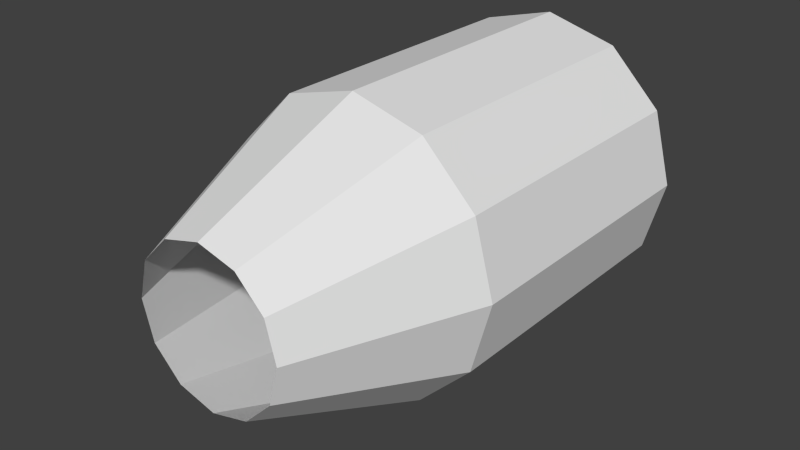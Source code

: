 # Source: FirstShell.blend  (saved by Blender 2.71.0; exported with 4.5.12 LTS)
import bpy
from mathutils import Matrix  # noqa: F401  (used for matrix-valued properties, if any)

bpy.ops.wm.read_factory_settings(use_empty=True)
scene = bpy.context.scene
scene.name = 'Scene'

# ---- collections
col_collection_1 = bpy.data.collections.new('Collection 1'); scene.collection.children.link(col_collection_1)

# ---- world
world_world = bpy.data.worlds.new('World'); scene.world = world_world
world_world.color = (0.05088, 0.05088, 0.05088)
world_world.use_sun_shadow = False
world_world.sun_shadow_jitter_overblur = 0.0
world_world.cycles.sampling_method = 'MANUAL'
world_world.cycles.sample_map_resolution = 256

# ---- meshes
me_cylinder_001 = bpy.data.meshes.new('Cylinder.001')
me_cylinder_001.from_pydata([(0.0, 1.0, -1.0), (0.0, 1.0, 1.0), (0.5, 0.866, -1.0), (0.5, 0.866, 1.0), (0.866, 0.5, -1.0), (0.866, 0.5, 1.0), (1.0, -4.371e-08, -1.0), (1.0, -4.371e-08, 1.0), (0.866, -0.5, -1.0), (0.866, -0.5, 1.0), (0.5, -0.866, -1.0), (0.5, -0.866, 1.0), (1.51e-07, -1.0, -1.0), (1.51e-07, -1.0, 1.0), (-0.5, -0.866, -1.0), (-0.5, -0.866, 1.0), (-0.866, -0.5, -1.0), (-0.866, -0.5, 1.0), (-1.0, -4.649e-07, -1.0), (-1.0, -4.649e-07, 1.0), (-0.866, 0.5, -1.0), (-0.866, 0.5, 1.0), (-0.5, 0.866, -1.0), (-0.5, 0.866, 1.0), (0.25, 0.933, 1.0), (0.683, 0.683, 1.0), (0.933, 0.25, 1.0), (0.933, -0.25, 1.0), (0.683, -0.683, 1.0), (0.25, -0.933, 1.0), (-0.25, -0.933, 1.0), (-0.683, -0.683, 1.0), (-0.933, -0.25, 1.0), (-0.933, 0.25, 1.0), (-0.683, 0.683, 1.0), (-0.25, 0.933, 1.0), (0.132, 0.4926, 2.177), (1.063e-07, 0.528, 2.177), (0.3606, 0.3606, 2.177), (0.264, 0.4573, 2.177), (0.4926, 0.132, 2.177), (0.4573, 0.264, 2.177), (0.4926, -0.132, 2.177), (0.528, -5.099e-08, 2.177), (0.3606, -0.3606, 2.177), (0.4573, -0.264, 2.177), (0.132, -0.4926, 2.177), (0.264, -0.4573, 2.177), (-0.132, -0.4926, 2.177), (1.627e-07, -0.528, 2.177), (-0.3606, -0.3606, 2.177), (-0.264, -0.4573, 2.177), (-0.4926, -0.132, 2.177), (-0.4573, -0.264, 2.177), (-0.4926, 0.132, 2.177), (-0.528, -2.465e-07, 2.177), (-0.3606, 0.3606, 2.177), (-0.4573, 0.264, 2.177), (-0.132, 0.4926, 2.177), (-0.264, 0.4573, 2.177)], [], [(0, 1, 24, 3, 2), (2, 3, 25, 5, 4), (4, 5, 26, 7, 6), (6, 7, 27, 9, 8), (8, 9, 28, 11, 10), (10, 11, 29, 13, 12), (12, 13, 30, 15, 14), (14, 15, 31, 17, 16), (16, 17, 32, 19, 18), (18, 19, 33, 21, 20), (22, 23, 35, 1, 0), (20, 21, 34, 23, 22), (37, 36, 24, 1), (39, 38, 25, 3), (41, 40, 26, 5), (43, 42, 27, 7), (45, 44, 28, 9), (47, 46, 29, 11), (49, 48, 30, 13), (51, 50, 31, 15), (53, 52, 32, 17), (55, 54, 33, 19), (57, 56, 34, 21), (59, 58, 35, 23), (36, 39, 3, 24), (38, 41, 5, 25), (40, 43, 7, 26), (42, 45, 9, 27), (44, 47, 11, 28), (46, 49, 13, 29), (48, 51, 15, 30), (50, 53, 17, 31), (52, 55, 19, 32), (54, 57, 21, 33), (56, 59, 23, 34), (58, 37, 1, 35)])
me_cylinder_001.use_remesh_preserve_volume = False
me_cylinder_001.use_remesh_preserve_attributes = False
me_cylinder_001.use_mirror_vertex_groups = False
me_cylinder_001.update()

# ---- objects
ob_cylinder = bpy.data.objects.new('Cylinder', me_cylinder_001)

# ---- transforms, parenting, visibility, modifiers, constraints
ob_cylinder.location = (0.0, 0.0, 0.0)
ob_cylinder.rotation_euler = (1.571, -0.0, 0.0)
ob_cylinder.lineart.crease_threshold = 0.0

# ---- collection membership
col_collection_1.objects.link(ob_cylinder)

# ---- scene / render settings (as saved in the file)
scene.frame_start = 1; scene.frame_end = 250; scene.frame_set(1)
scene.render.engine = 'BLENDER_EEVEE_NEXT'
scene.render.resolution_percentage = 50
scene.render.dither_intensity = 0.0
scene.cycles.use_denoising = False
scene.cycles.samples = 10
scene.cycles.sampling_pattern = 'TABULATED_SOBOL'
scene.cycles.light_sampling_threshold = 0.0
scene.cycles.use_adaptive_sampling = False
scene.cycles.use_light_tree = False
scene.cycles.blur_glossy = 0.0
scene.cycles.volume_bounces = 1
scene.cycles.pixel_filter_type = 'GAUSSIAN'
scene.cycles.sample_clamp_indirect = 0.0
scene.view_settings.view_transform = 'Standard'
bpy.context.view_layer.update()

# ---- added for rendering (the .blend has no active camera and no usable light): camera, sun
cam_auto = bpy.data.cameras.new('AutoCamera')
cam_auto.lens = 50.0
cam_auto.sensor_width = 36.0
cam_auto.clip_end = 1000.0
ob_auto_camera = bpy.data.objects.new('AutoCamera', cam_auto)
scene.collection.objects.link(ob_auto_camera)
ob_auto_camera.location = (3.93528, -5.31064, 3.14823)
ob_auto_camera.rotation_euler = (1.09748, -7.21219e-08, 0.694738)
scene.camera = ob_auto_camera
light_auto_sun = bpy.data.lights.new('AutoSun', 'SUN')
light_auto_sun.energy = 3.0
light_auto_sun.angle = 0.0523599
ob_auto_sun = bpy.data.objects.new('AutoSun', light_auto_sun)
scene.collection.objects.link(ob_auto_sun)
ob_auto_sun.rotation_euler = (0.872665, 0.174533, 0.523599)
bpy.context.view_layer.update()
